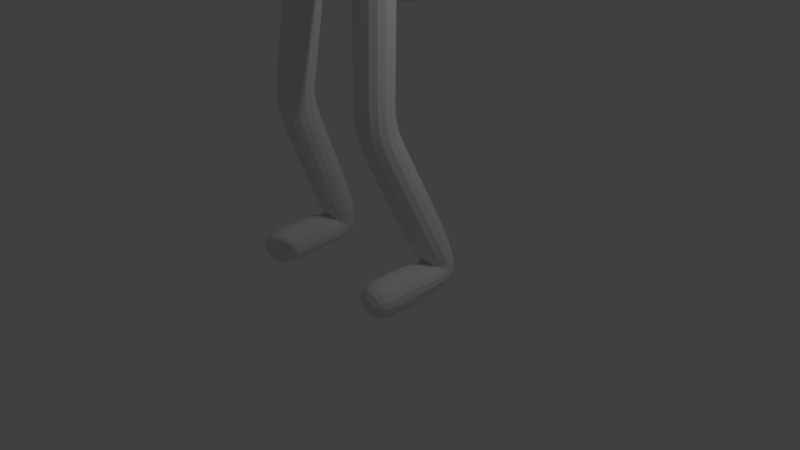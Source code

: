 # Source: chars_test.blend  (saved by Blender 2.69.0; exported with 4.5.12 LTS)
import bpy
from mathutils import Matrix  # noqa: F401  (used for matrix-valued properties, if any)

bpy.ops.wm.read_factory_settings(use_empty=True)
scene = bpy.context.scene
scene.name = 'Scene'

# ---- collections
col_collection_1 = bpy.data.collections.new('Collection 1'); scene.collection.children.link(col_collection_1)
col_collection_2 = bpy.data.collections.new('Collection 2'); scene.collection.children.link(col_collection_2)
col_collection_2.hide_render = True
col_collection_2.hide_viewport = True
col_collection_3 = bpy.data.collections.new('Collection 3'); scene.collection.children.link(col_collection_3)
col_collection_3.hide_render = True
col_collection_3.hide_viewport = True

# ---- materials (node trees are filled in below, after node groups)
mat_material = bpy.data.materials.new('Material')
mat_material.alpha_threshold = 0.0
mat_material.use_transparent_shadow = False
mat_material.roughness = 0.5
mat_material.line_color = (0.0, 0.0, 0.0, 1.0)

# ---- material node trees

# ---- world
world_world = bpy.data.worlds.new('World'); scene.world = world_world
world_world.color = (0.05088, 0.05088, 0.05088)
world_world.use_sun_shadow = False
world_world.sun_shadow_jitter_overblur = 0.0
world_world.cycles.sampling_method = 'MANUAL'
world_world.cycles.sample_map_resolution = 256

# ---- cameras
cam_camera = bpy.data.cameras.new('Camera')
cam_camera.clip_end = 100.0
cam_camera.lens = 35.0
cam_camera.sensor_width = 32.0
cam_camera.sensor_height = 18.0
cam_camera.ortho_scale = 7.314
cam_camera.dof.focus_distance = 0.0
cam_camera.dof.aperture_fstop = 128.0

# ---- lights
light_lamp = bpy.data.lights.new('Lamp', 'POINT')
light_lamp.transmission_factor = 0.0
light_lamp.cutoff_distance = 30.0
light_lamp.energy = 100.0
light_lamp.shadow_buffer_clip_start = 1.001
light_lamp.shadow_soft_size = 0.1
light_lamp.shadow_maximum_resolution = 0.006
light_lamp.use_absolute_resolution = True
light_lamp.cycles.use_multiple_importance_sampling = False

# ---- meshes
me_cube = bpy.data.meshes.new('Cube')
me_cube.from_pydata([(0.0, -0.6613, 1.269), (1.167, -0.3261, 3.214), (0.0, -0.3461, 3.385), (1.503, -0.4974, 1.954), (1.807, -1.135, 0.6671), (0.4983, -0.2885, 0.7093), (0.9416, 0.2925, -3.772), (0.9416, -0.9928, -3.772), (0.0, -0.3461, 4.404), (0.0, -0.3461, 5.801), (0.0, -0.3461, 3.944), (0.7186, -0.567, -1.803), (1.774, -1.026, -0.203), (0.0, -0.4709, 2.477)], [(13, 2), (2, 1), (1, 3), (3, 4), (0, 5), (11, 6), (6, 7), (10, 8), (8, 9), (10, 2), (11, 5), (4, 12), (13, 0)], [])
me_cube.materials.append(mat_material)
me_cube.use_remesh_preserve_volume = False
me_cube.use_remesh_preserve_attributes = False
me_cube.use_mirror_vertex_groups = False
me_cube.update()
me_cube_003 = bpy.data.meshes.new('Cube.003')
me_cube_003.from_pydata([(-3.725e-08, -2.98e-08, 1.487), (1.493, -0.3261, 3.385), (-3.725e-08, -0.3461, 3.385), (2.199, -0.4974, 1.954), (2.615, -1.135, 0.6671), (0.4983, -0.2885, 0.7093), (0.9416, 0.2925, -3.772), (0.9416, -0.9928, -3.772), (-3.725e-08, -0.3461, 4.404), (-3.725e-08, -0.3461, 5.801), (-3.725e-08, -0.3461, 3.839), (0.7186, -0.567, -1.803), (2.581, -1.026, -0.203), (-3.725e-08, -0.4364, 2.477)], [(13, 2), (2, 1), (1, 3), (3, 4), (0, 5), (11, 6), (6, 7), (10, 8), (8, 9), (10, 2), (11, 5), (4, 12), (13, 0)], [])
me_cube_003.materials.append(mat_material)
me_cube_003.use_remesh_preserve_volume = False
me_cube_003.use_remesh_preserve_attributes = False
me_cube_003.use_mirror_vertex_groups = False
me_cube_003.update()
me_cube_002 = bpy.data.meshes.new('Cube.002')
me_cube_002.from_pydata([(-3.725e-08, -2.98e-08, 1.169), (1.175, -0.3261, 3.385), (-3.725e-08, -0.3461, 3.385), (1.503, -0.4974, 1.954), (1.807, -1.135, 0.6671), (0.4983, -0.2885, 0.7093), (0.9416, 0.2925, -3.772), (0.9416, -0.9928, -3.772), (-3.725e-08, -0.3461, 4.404), (-3.725e-08, -0.3461, 5.801), (-3.725e-08, -0.3461, 3.839), (0.7186, -0.567, -1.803), (1.774, -1.026, -0.203)], [(0, 2), (2, 1), (1, 3), (3, 4), (0, 5), (11, 6), (6, 7), (10, 8), (8, 9), (10, 2), (11, 5), (4, 12)], [])
me_cube_002.materials.append(mat_material)
me_cube_002.use_remesh_preserve_volume = False
me_cube_002.use_remesh_preserve_attributes = False
me_cube_002.use_mirror_vertex_groups = False
me_cube_002.update()

# ---- objects
ob_cube = bpy.data.objects.new('Cube', me_cube)
ob_lamp = bpy.data.objects.new('Lamp', light_lamp)
ob_camera = bpy.data.objects.new('Camera', cam_camera)
ob_cube_001 = bpy.data.objects.new('Cube.001', me_cube_003)
ob_cube_002 = bpy.data.objects.new('Cube.002', me_cube_002)

# ---- transforms, parenting, visibility, modifiers, constraints
ob_cube.location = (0.0, 0.0, 3.822)
ob_cube.lock_rotations_4d = False
ob_cube.empty_display_type = 'ARROWS'
ob_cube.lineart.crease_threshold = 0.0
_m = ob_cube.modifiers.new('Mirror', 'MIRROR')
_m.use_clip = True
_m.merge_threshold = 0.318
_m = ob_cube.modifiers.new('Skin', 'SKIN')
_m = ob_cube.modifiers.new('Subsurf', 'SUBSURF')
_m.uv_smooth = 'PRESERVE_CORNERS'
_m.quality = 2
_m.show_only_control_edges = False
ob_lamp.location = (4.076, 1.005, 5.904)
ob_lamp.rotation_euler = (0.6503, 0.05522, 1.866)
ob_lamp.lock_rotations_4d = False
ob_lamp.empty_display_type = 'ARROWS'
ob_lamp.color = (0.0, 0.0, 0.0, 0.0)
ob_lamp.lineart.crease_threshold = 0.0
ob_camera.location = (7.481, -6.508, 5.344)
ob_camera.rotation_euler = (1.109, 0.01082, 0.8149)
ob_camera.lock_rotations_4d = False
ob_camera.empty_display_type = 'ARROWS'
ob_camera.color = (0.0, 0.0, 0.0, 0.0)
ob_camera.display_type = 'WIRE'
ob_camera.lineart.crease_threshold = 0.0
ob_cube_001.location = (5.871, 0.0, 3.822)
ob_cube_001.lock_rotations_4d = False
ob_cube_001.empty_display_type = 'ARROWS'
ob_cube_001.lineart.crease_threshold = 0.0
_m = ob_cube_001.modifiers.new('Mirror', 'MIRROR')
_m = ob_cube_001.modifiers.new('Skin', 'SKIN')
_m.use_x_symmetry = False
_m = ob_cube_001.modifiers.new('Subsurf', 'SUBSURF')
_m.uv_smooth = 'PRESERVE_CORNERS'
_m.quality = 2
_m.show_only_control_edges = False
ob_cube_002.location = (-5.387, 0.0, 3.822)
ob_cube_002.lock_rotations_4d = False
ob_cube_002.empty_display_type = 'ARROWS'
ob_cube_002.lineart.crease_threshold = 0.0
_m = ob_cube_002.modifiers.new('Mirror', 'MIRROR')
_m = ob_cube_002.modifiers.new('Skin', 'SKIN')
_m.use_x_symmetry = False
_m = ob_cube_002.modifiers.new('Subsurf', 'SUBSURF')
_m.uv_smooth = 'PRESERVE_CORNERS'
_m.quality = 2
_m.show_only_control_edges = False

# ---- collection membership
col_collection_1.objects.link(ob_cube)
col_collection_1.objects.link(ob_lamp)
col_collection_1.objects.link(ob_camera)
col_collection_2.objects.link(ob_cube_001)
col_collection_3.objects.link(ob_cube_002)

# ---- scene / render settings (as saved in the file)
scene.camera = ob_camera
scene.frame_start = 1; scene.frame_end = 250; scene.frame_set(1)
scene.render.engine = 'BLENDER_EEVEE_NEXT'
scene.render.image_settings.compression = 90
scene.render.resolution_percentage = 50
scene.render.dither_intensity = 0.0
scene.cycles.use_denoising = False
scene.cycles.samples = 10
scene.cycles.sampling_pattern = 'TABULATED_SOBOL'
scene.cycles.light_sampling_threshold = 0.0
scene.cycles.use_adaptive_sampling = False
scene.cycles.use_light_tree = False
scene.cycles.blur_glossy = 0.0
scene.cycles.volume_bounces = 1
scene.cycles.pixel_filter_type = 'GAUSSIAN'
scene.cycles.sample_clamp_indirect = 0.0
scene.view_settings.view_transform = 'Standard'
bpy.context.view_layer.update()
